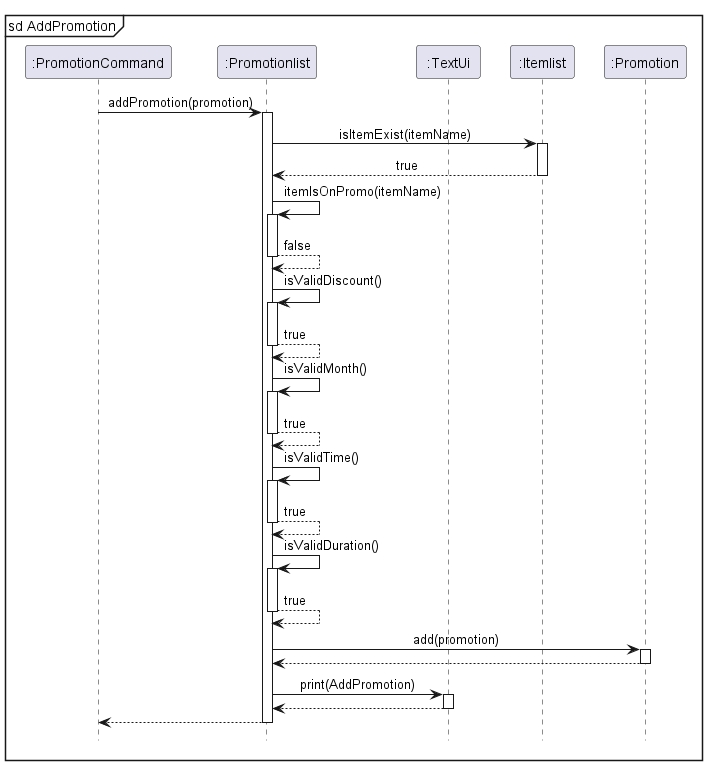

The diagram above was rendered by PlantUML. Its source (embedded in the PNG):
@startuml
!include ../Style.puml
'https://plantuml.com/sequence-diagram

mainframe sd AddPromotion
autoactivate on

participant ":PromotionCommand" as PromotionCommand
participant ":Promotionlist" as Promotionlist
participant ":TextUi" as TextUi
participant ":Itemlist" as Itemlist
participant ":Promotion" as Promotion

PromotionCommand -> Promotionlist : addPromotion(promotion)
Promotionlist -> Itemlist : isItemExist(itemName)
Itemlist --> Promotionlist : true
Promotionlist -> Promotionlist : itemIsOnPromo(itemName)
return false
Promotionlist -> Promotionlist : isValidDiscount()
return true
Promotionlist -> Promotionlist : isValidMonth()
return true
Promotionlist -> Promotionlist : isValidTime()
return true
Promotionlist -> Promotionlist : isValidDuration()
return true
Promotionlist -> Promotion : add(promotion)
Promotion --> Promotionlist
Promotionlist -> TextUi : print(AddPromotion)
TextUi --> Promotionlist
Promotionlist --> PromotionCommand

hide footbox
@enduml